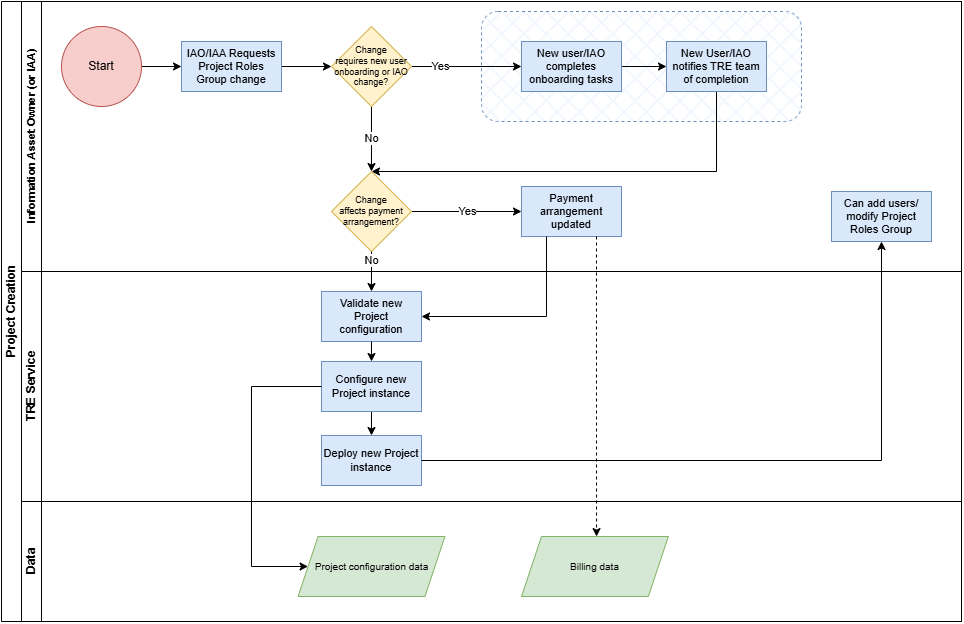

The diagram above was exported from draw.io. Its source (the exported page's mxGraphModel, read from the mxfile embedded in the PNG):
<mxGraphModel dx="1593" dy="-340" grid="1" gridSize="10" guides="1" tooltips="1" connect="1" arrows="1" fold="1" page="1" pageScale="1" pageWidth="827" pageHeight="1169" math="0" shadow="0">
  <root>
    <mxCell id="0" />
    <mxCell id="1" parent="0" />
    <mxCell id="E_s7P8sLRFLKfuDZTgAh-52" value="Project Creation" style="swimlane;childLayout=stackLayout;resizeParent=1;resizeParentMax=0;horizontal=0;startSize=20;horizontalStack=0;html=1;" parent="1" vertex="1">
      <mxGeometry x="270" y="1250" width="960" height="620" as="geometry">
        <mxRectangle x="90" y="260" width="40" height="50" as="alternateBounds" />
      </mxGeometry>
    </mxCell>
    <mxCell id="E_s7P8sLRFLKfuDZTgAh-57" value="Information Asset Owner (or IAA)" style="swimlane;startSize=20;horizontal=0;html=1;fontSize=11;" parent="E_s7P8sLRFLKfuDZTgAh-52" vertex="1">
      <mxGeometry x="20" width="940" height="270" as="geometry" />
    </mxCell>
    <mxCell id="E_s7P8sLRFLKfuDZTgAh-98" value="" style="rounded=1;whiteSpace=wrap;html=1;fillStyle=cross-hatch;fillColor=#dae8fc;strokeColor=#6c8ebf;dashed=1;" parent="E_s7P8sLRFLKfuDZTgAh-57" vertex="1">
      <mxGeometry x="460" y="10" width="320" height="110" as="geometry" />
    </mxCell>
    <mxCell id="E_s7P8sLRFLKfuDZTgAh-58" style="edgeStyle=orthogonalEdgeStyle;rounded=0;orthogonalLoop=1;jettySize=auto;html=1;entryX=0;entryY=0.5;entryDx=0;entryDy=0;" parent="E_s7P8sLRFLKfuDZTgAh-57" source="E_s7P8sLRFLKfuDZTgAh-59" target="E_s7P8sLRFLKfuDZTgAh-60" edge="1">
      <mxGeometry relative="1" as="geometry">
        <mxPoint x="150" y="80" as="targetPoint" />
      </mxGeometry>
    </mxCell>
    <mxCell id="E_s7P8sLRFLKfuDZTgAh-59" value="Start" style="ellipse;whiteSpace=wrap;html=1;aspect=fixed;fillColor=#f8cecc;strokeColor=#b85450;" parent="E_s7P8sLRFLKfuDZTgAh-57" vertex="1">
      <mxGeometry x="40" y="25" width="80" height="80" as="geometry" />
    </mxCell>
    <mxCell id="E_s7P8sLRFLKfuDZTgAh-91" style="edgeStyle=orthogonalEdgeStyle;rounded=0;orthogonalLoop=1;jettySize=auto;html=1;exitX=1;exitY=0.5;exitDx=0;exitDy=0;entryX=0;entryY=0.5;entryDx=0;entryDy=0;" parent="E_s7P8sLRFLKfuDZTgAh-57" source="E_s7P8sLRFLKfuDZTgAh-60" target="E_s7P8sLRFLKfuDZTgAh-90" edge="1">
      <mxGeometry relative="1" as="geometry" />
    </mxCell>
    <mxCell id="E_s7P8sLRFLKfuDZTgAh-60" value="IAO/IAA Requests Project Roles Group change" style="rounded=0;whiteSpace=wrap;html=1;fillColor=#dae8fc;strokeColor=#6c8ebf;fontSize=11;" parent="E_s7P8sLRFLKfuDZTgAh-57" vertex="1">
      <mxGeometry x="160" y="40" width="100" height="50" as="geometry" />
    </mxCell>
    <mxCell id="E_s7P8sLRFLKfuDZTgAh-93" value="Yes" style="edgeStyle=orthogonalEdgeStyle;rounded=0;orthogonalLoop=1;jettySize=auto;html=1;exitX=1;exitY=0.5;exitDx=0;exitDy=0;entryX=0;entryY=0.5;entryDx=0;entryDy=0;" parent="E_s7P8sLRFLKfuDZTgAh-57" source="E_s7P8sLRFLKfuDZTgAh-90" target="E_s7P8sLRFLKfuDZTgAh-92" edge="1">
      <mxGeometry x="-0.4545" relative="1" as="geometry">
        <mxPoint x="-1" as="offset" />
      </mxGeometry>
    </mxCell>
    <mxCell id="E_s7P8sLRFLKfuDZTgAh-96" value="No" style="edgeStyle=orthogonalEdgeStyle;rounded=0;orthogonalLoop=1;jettySize=auto;html=1;exitX=0.5;exitY=1;exitDx=0;exitDy=0;entryX=0.5;entryY=0;entryDx=0;entryDy=0;" parent="E_s7P8sLRFLKfuDZTgAh-57" source="E_s7P8sLRFLKfuDZTgAh-90" target="E_s7P8sLRFLKfuDZTgAh-99" edge="1">
      <mxGeometry relative="1" as="geometry">
        <mxPoint x="350" y="160" as="targetPoint" />
      </mxGeometry>
    </mxCell>
    <mxCell id="E_s7P8sLRFLKfuDZTgAh-90" value="Change&lt;br&gt;requires new user &lt;br&gt;onboarding or IAO change?" style="rhombus;whiteSpace=wrap;html=1;fillColor=#fff2cc;strokeColor=#d6b656;fontSize=9;" parent="E_s7P8sLRFLKfuDZTgAh-57" vertex="1">
      <mxGeometry x="310" y="25" width="80" height="80" as="geometry" />
    </mxCell>
    <mxCell id="E_s7P8sLRFLKfuDZTgAh-95" value="" style="edgeStyle=orthogonalEdgeStyle;rounded=0;orthogonalLoop=1;jettySize=auto;html=1;" parent="E_s7P8sLRFLKfuDZTgAh-57" source="E_s7P8sLRFLKfuDZTgAh-92" target="E_s7P8sLRFLKfuDZTgAh-94" edge="1">
      <mxGeometry relative="1" as="geometry" />
    </mxCell>
    <mxCell id="E_s7P8sLRFLKfuDZTgAh-92" value="New user/IAO completes onboarding tasks" style="rounded=0;whiteSpace=wrap;html=1;fillColor=#dae8fc;strokeColor=#6c8ebf;fontSize=11;" parent="E_s7P8sLRFLKfuDZTgAh-57" vertex="1">
      <mxGeometry x="500" y="40" width="100" height="50" as="geometry" />
    </mxCell>
    <mxCell id="W5j7_TK2lrFVjkr5mUGL-2" style="edgeStyle=orthogonalEdgeStyle;rounded=0;orthogonalLoop=1;jettySize=auto;html=1;exitX=0.5;exitY=1;exitDx=0;exitDy=0;entryX=0.5;entryY=0;entryDx=0;entryDy=0;" edge="1" parent="E_s7P8sLRFLKfuDZTgAh-57" source="E_s7P8sLRFLKfuDZTgAh-94" target="E_s7P8sLRFLKfuDZTgAh-99">
      <mxGeometry relative="1" as="geometry">
        <mxPoint x="400" y="185" as="targetPoint" />
        <Array as="points">
          <mxPoint x="695" y="170" />
        </Array>
      </mxGeometry>
    </mxCell>
    <mxCell id="E_s7P8sLRFLKfuDZTgAh-94" value="New User/IAO notifies TRE team of completion" style="rounded=0;whiteSpace=wrap;html=1;fillColor=#dae8fc;strokeColor=#6c8ebf;fontSize=11;" parent="E_s7P8sLRFLKfuDZTgAh-57" vertex="1">
      <mxGeometry x="645" y="40" width="100" height="50" as="geometry" />
    </mxCell>
    <mxCell id="E_s7P8sLRFLKfuDZTgAh-101" value="Yes" style="edgeStyle=orthogonalEdgeStyle;rounded=0;orthogonalLoop=1;jettySize=auto;html=1;exitX=1;exitY=0.5;exitDx=0;exitDy=0;entryX=0;entryY=0.5;entryDx=0;entryDy=0;" parent="E_s7P8sLRFLKfuDZTgAh-57" source="E_s7P8sLRFLKfuDZTgAh-99" target="E_s7P8sLRFLKfuDZTgAh-102" edge="1">
      <mxGeometry relative="1" as="geometry">
        <mxPoint x="530" y="260.3333333333335" as="targetPoint" />
      </mxGeometry>
    </mxCell>
    <mxCell id="E_s7P8sLRFLKfuDZTgAh-99" value="Change &lt;br&gt;affects payment arrangement?" style="rhombus;whiteSpace=wrap;html=1;fillColor=#fff2cc;strokeColor=#d6b656;fontSize=9;" parent="E_s7P8sLRFLKfuDZTgAh-57" vertex="1">
      <mxGeometry x="310" y="170" width="80" height="80" as="geometry" />
    </mxCell>
    <mxCell id="E_s7P8sLRFLKfuDZTgAh-102" value="Payment arrangement updated" style="rounded=0;whiteSpace=wrap;html=1;fillColor=#dae8fc;strokeColor=#6c8ebf;fontSize=11;" parent="E_s7P8sLRFLKfuDZTgAh-57" vertex="1">
      <mxGeometry x="500" y="185" width="100" height="50" as="geometry" />
    </mxCell>
    <mxCell id="E_s7P8sLRFLKfuDZTgAh-71" value="Can add users/ modify Project Roles Group" style="rounded=0;whiteSpace=wrap;html=1;fillColor=#dae8fc;strokeColor=#6c8ebf;fontSize=11;" parent="E_s7P8sLRFLKfuDZTgAh-57" vertex="1">
      <mxGeometry x="810" y="190" width="100" height="50" as="geometry" />
    </mxCell>
    <mxCell id="E_s7P8sLRFLKfuDZTgAh-69" value="" style="swimlane;startSize=20;horizontal=0;html=1;" parent="E_s7P8sLRFLKfuDZTgAh-52" vertex="1">
      <mxGeometry x="20" y="270" width="940" height="350" as="geometry">
        <mxRectangle x="20" y="330" width="1020" height="30" as="alternateBounds" />
      </mxGeometry>
    </mxCell>
    <mxCell id="E_s7P8sLRFLKfuDZTgAh-80" value="Data" style="swimlane;startSize=20;horizontal=0;html=1;" parent="1" vertex="1">
      <mxGeometry x="290" y="1750" width="940" height="120" as="geometry">
        <mxRectangle x="20" y="240" width="750" height="30" as="alternateBounds" />
      </mxGeometry>
    </mxCell>
    <mxCell id="E_s7P8sLRFLKfuDZTgAh-106" value="Billing data" style="shape=parallelogram;perimeter=parallelogramPerimeter;whiteSpace=wrap;html=1;fixedSize=1;fillColor=#d5e8d4;strokeColor=#82b366;fontSize=10;" parent="E_s7P8sLRFLKfuDZTgAh-80" vertex="1">
      <mxGeometry x="499.99999999999994" y="35" width="146.87" height="60" as="geometry" />
    </mxCell>
    <mxCell id="E_s7P8sLRFLKfuDZTgAh-119" value="Project configuration data" style="shape=parallelogram;perimeter=parallelogramPerimeter;whiteSpace=wrap;html=1;fixedSize=1;fillColor=#d5e8d4;strokeColor=#82b366;fontSize=10;" parent="E_s7P8sLRFLKfuDZTgAh-80" vertex="1">
      <mxGeometry x="276.56" y="35" width="146.87" height="60" as="geometry" />
    </mxCell>
    <mxCell id="E_s7P8sLRFLKfuDZTgAh-73" value="TRE Service" style="swimlane;startSize=20;horizontal=0;html=1;" parent="1" vertex="1">
      <mxGeometry x="290" y="1520" width="940" height="230" as="geometry">
        <mxRectangle x="20" y="240" width="750" height="30" as="alternateBounds" />
      </mxGeometry>
    </mxCell>
    <mxCell id="E_s7P8sLRFLKfuDZTgAh-108" style="edgeStyle=orthogonalEdgeStyle;rounded=0;orthogonalLoop=1;jettySize=auto;html=1;exitX=0.5;exitY=1;exitDx=0;exitDy=0;entryX=0.5;entryY=0;entryDx=0;entryDy=0;" parent="E_s7P8sLRFLKfuDZTgAh-73" source="E_s7P8sLRFLKfuDZTgAh-104" target="E_s7P8sLRFLKfuDZTgAh-103" edge="1">
      <mxGeometry relative="1" as="geometry" />
    </mxCell>
    <mxCell id="E_s7P8sLRFLKfuDZTgAh-104" value="Configure new Project instance" style="rounded=0;whiteSpace=wrap;html=1;fillColor=#dae8fc;strokeColor=#6c8ebf;fontSize=11;" parent="E_s7P8sLRFLKfuDZTgAh-73" vertex="1">
      <mxGeometry x="300" y="90" width="100" height="50" as="geometry" />
    </mxCell>
    <mxCell id="E_s7P8sLRFLKfuDZTgAh-103" value="Deploy new Project instance" style="rounded=0;whiteSpace=wrap;html=1;fillColor=#dae8fc;strokeColor=#6c8ebf;fontSize=11;" parent="E_s7P8sLRFLKfuDZTgAh-73" vertex="1">
      <mxGeometry x="300" y="164" width="100" height="50" as="geometry" />
    </mxCell>
    <mxCell id="E_s7P8sLRFLKfuDZTgAh-105" value="Validate new Project configuration" style="rounded=0;whiteSpace=wrap;html=1;fillColor=#dae8fc;strokeColor=#6c8ebf;fontSize=11;" parent="E_s7P8sLRFLKfuDZTgAh-73" vertex="1">
      <mxGeometry x="300" y="20" width="100" height="50" as="geometry" />
    </mxCell>
    <mxCell id="E_s7P8sLRFLKfuDZTgAh-107" style="edgeStyle=orthogonalEdgeStyle;rounded=0;orthogonalLoop=1;jettySize=auto;html=1;exitX=0.5;exitY=1;exitDx=0;exitDy=0;entryX=0.5;entryY=0;entryDx=0;entryDy=0;" parent="E_s7P8sLRFLKfuDZTgAh-73" source="E_s7P8sLRFLKfuDZTgAh-105" target="E_s7P8sLRFLKfuDZTgAh-104" edge="1">
      <mxGeometry relative="1" as="geometry" />
    </mxCell>
    <mxCell id="E_s7P8sLRFLKfuDZTgAh-120" style="edgeStyle=orthogonalEdgeStyle;rounded=0;orthogonalLoop=1;jettySize=auto;html=1;entryX=0;entryY=0.5;entryDx=0;entryDy=0;exitX=0;exitY=0.5;exitDx=0;exitDy=0;" parent="1" source="E_s7P8sLRFLKfuDZTgAh-104" target="E_s7P8sLRFLKfuDZTgAh-119" edge="1">
      <mxGeometry relative="1" as="geometry">
        <Array as="points">
          <mxPoint x="520" y="1635" />
          <mxPoint x="520" y="1815" />
        </Array>
        <mxPoint x="560" y="1640" as="sourcePoint" />
      </mxGeometry>
    </mxCell>
    <mxCell id="E_s7P8sLRFLKfuDZTgAh-112" value="No" style="edgeStyle=orthogonalEdgeStyle;rounded=0;orthogonalLoop=1;jettySize=auto;html=1;exitX=0.5;exitY=1;exitDx=0;exitDy=0;entryX=0.5;entryY=0;entryDx=0;entryDy=0;" parent="1" source="E_s7P8sLRFLKfuDZTgAh-99" target="E_s7P8sLRFLKfuDZTgAh-105" edge="1">
      <mxGeometry x="-0.5385" relative="1" as="geometry">
        <mxPoint as="offset" />
      </mxGeometry>
    </mxCell>
    <mxCell id="E_s7P8sLRFLKfuDZTgAh-118" style="edgeStyle=orthogonalEdgeStyle;rounded=0;orthogonalLoop=1;jettySize=auto;html=1;exitX=0.25;exitY=1;exitDx=0;exitDy=0;entryX=1;entryY=0.5;entryDx=0;entryDy=0;" parent="1" source="E_s7P8sLRFLKfuDZTgAh-102" target="E_s7P8sLRFLKfuDZTgAh-105" edge="1">
      <mxGeometry relative="1" as="geometry" />
    </mxCell>
    <mxCell id="E_s7P8sLRFLKfuDZTgAh-111" style="edgeStyle=orthogonalEdgeStyle;rounded=0;orthogonalLoop=1;jettySize=auto;html=1;exitX=1;exitY=0.5;exitDx=0;exitDy=0;entryX=0.5;entryY=1;entryDx=0;entryDy=0;" parent="1" source="E_s7P8sLRFLKfuDZTgAh-103" target="E_s7P8sLRFLKfuDZTgAh-71" edge="1">
      <mxGeometry relative="1" as="geometry">
        <mxPoint x="1200" y="1580" as="targetPoint" />
      </mxGeometry>
    </mxCell>
    <mxCell id="W5j7_TK2lrFVjkr5mUGL-1" style="edgeStyle=orthogonalEdgeStyle;rounded=0;orthogonalLoop=1;jettySize=auto;html=1;dashed=1;entryX=0.511;entryY=0.001;entryDx=0;entryDy=0;exitX=0.75;exitY=1;exitDx=0;exitDy=0;entryPerimeter=0;" edge="1" parent="1" source="E_s7P8sLRFLKfuDZTgAh-102" target="E_s7P8sLRFLKfuDZTgAh-106">
      <mxGeometry relative="1" as="geometry">
        <mxPoint x="1000" y="1860" as="targetPoint" />
        <Array as="points" />
        <mxPoint x="1002" y="1550" as="sourcePoint" />
      </mxGeometry>
    </mxCell>
  </root>
</mxGraphModel>